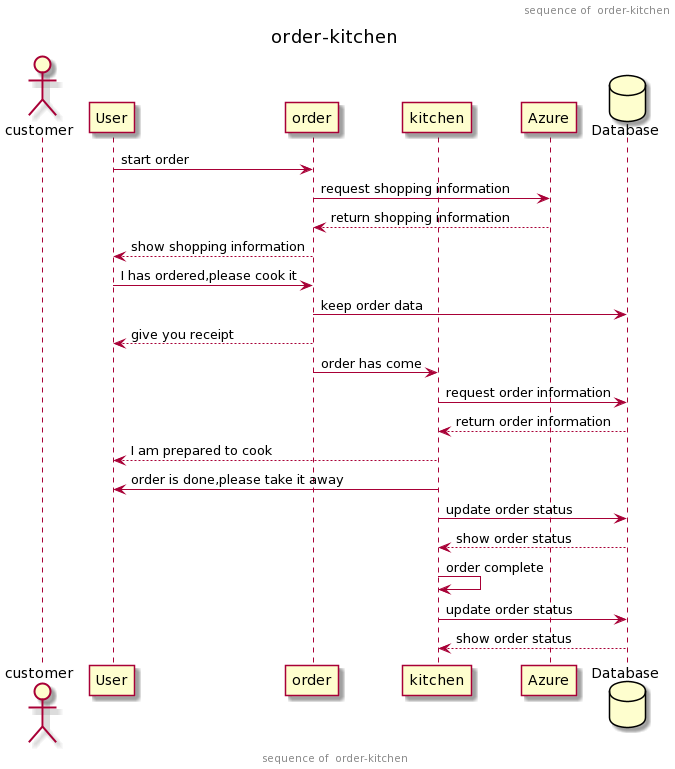

The diagram above was rendered by PlantUML. Its source (embedded in the PNG):
@startuml
title order-kitchen
header sequence of  order-kitchen
footer sequence of  order-kitchen

actor customer
participant order order 2
participant kitchen order 3
participant Azure order 5
Database Database order 6
User -> order: start order
order->Azure: request shopping information
Azure-->order: return shopping information
order --> User: show shopping information
User->order: I has ordered,please cook it
order->Database: keep order data 
order-->User: give you receipt
order -> kitchen: order has come
kitchen->Database: request order information
Database-->kitchen: return order information
kitchen-->User: I am prepared to cook
kitchen->User: order is done,please take it away
kitchen->Database: update order status
Database-->kitchen: show order status
kitchen->kitchen: order complete
kitchen->Database: update order status
Database-->kitchen: show order status
@enduml